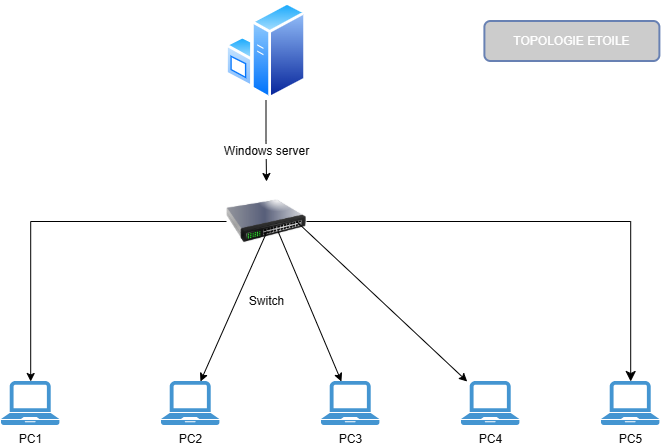

The diagram above was exported from draw.io. Its source (the exported page's mxGraphModel, read from the mxfile embedded in the PNG):
<mxGraphModel dx="872" dy="537" grid="1" gridSize="10" guides="1" tooltips="1" connect="1" arrows="1" fold="1" page="1" pageScale="1" pageWidth="850" pageHeight="1100" math="0" shadow="0">
  <root>
    <mxCell id="0" />
    <mxCell id="1" parent="0" />
    <mxCell id="sPX4l4LWdg2CixJrD2kb-10" value="" style="edgeStyle=orthogonalEdgeStyle;rounded=0;orthogonalLoop=1;jettySize=auto;html=1;fontFamily=Helvetica;fontSize=12;fontColor=#ffffff;" edge="1" parent="1" source="sPX4l4LWdg2CixJrD2kb-1" target="sPX4l4LWdg2CixJrD2kb-3">
      <mxGeometry relative="1" as="geometry">
        <mxPoint x="458.4000000000001" y="340" as="targetPoint" />
      </mxGeometry>
    </mxCell>
    <mxCell id="sPX4l4LWdg2CixJrD2kb-1" value="&lt;font style=&quot;color: rgb(11, 11, 11);&quot;&gt;Switch&lt;/font&gt;" style="image;html=1;image=img/lib/clip_art/networking/Switch_128x128.png;strokeColor=#6881B3;strokeWidth=2;align=center;verticalAlign=middle;fontFamily=Helvetica;fontSize=12;fontColor=#ffffff;fillColor=#CCCCCC;gradientColor=none;gradientDirection=north;" vertex="1" parent="1">
      <mxGeometry x="345" y="200" width="80" height="80" as="geometry" />
    </mxCell>
    <mxCell id="sPX4l4LWdg2CixJrD2kb-8" value="" style="edgeStyle=orthogonalEdgeStyle;rounded=0;orthogonalLoop=1;jettySize=auto;html=1;fontFamily=Helvetica;fontSize=12;fontColor=#ffffff;" edge="1" parent="1" source="sPX4l4LWdg2CixJrD2kb-2" target="sPX4l4LWdg2CixJrD2kb-1">
      <mxGeometry relative="1" as="geometry" />
    </mxCell>
    <mxCell id="sPX4l4LWdg2CixJrD2kb-2" value="&lt;font style=&quot;color: rgb(11, 11, 11);&quot;&gt;Windows server&lt;/font&gt;" style="image;aspect=fixed;perimeter=ellipsePerimeter;html=1;align=center;shadow=0;dashed=0;spacingTop=3;image=img/lib/active_directory/windows_server.svg;strokeColor=#6881B3;strokeWidth=2;verticalAlign=middle;fontFamily=Helvetica;fontSize=12;fontColor=#ffffff;fillColor=#CCCCCC;gradientColor=none;gradientDirection=north;" vertex="1" parent="1">
      <mxGeometry x="344" y="20" width="81" height="98.78" as="geometry" />
    </mxCell>
    <mxCell id="sPX4l4LWdg2CixJrD2kb-3" value="&lt;font style=&quot;color: rgb(11, 11, 11);&quot;&gt;PC1&lt;/font&gt;" style="pointerEvents=1;shadow=0;dashed=0;html=1;strokeColor=none;fillColor=#4495D1;labelPosition=center;verticalLabelPosition=bottom;verticalAlign=top;align=center;outlineConnect=0;shape=mxgraph.veeam.laptop;strokeWidth=2;fontFamily=Helvetica;fontSize=12;fontColor=#ffffff;" vertex="1" parent="1">
      <mxGeometry x="120" y="400" width="58.4" height="44" as="geometry" />
    </mxCell>
    <mxCell id="sPX4l4LWdg2CixJrD2kb-4" value="&lt;font style=&quot;color: rgb(11, 11, 11);&quot;&gt;PC2&lt;/font&gt;" style="pointerEvents=1;shadow=0;dashed=0;html=1;strokeColor=none;fillColor=#4495D1;labelPosition=center;verticalLabelPosition=bottom;verticalAlign=top;align=center;outlineConnect=0;shape=mxgraph.veeam.laptop;strokeWidth=2;fontFamily=Helvetica;fontSize=12;fontColor=#ffffff;" vertex="1" parent="1">
      <mxGeometry x="280" y="400" width="58.4" height="44" as="geometry" />
    </mxCell>
    <mxCell id="sPX4l4LWdg2CixJrD2kb-5" value="&lt;font style=&quot;color: rgb(11, 11, 11);&quot;&gt;PC4&lt;/font&gt;" style="pointerEvents=1;shadow=0;dashed=0;html=1;strokeColor=none;fillColor=#4495D1;labelPosition=center;verticalLabelPosition=bottom;verticalAlign=top;align=center;outlineConnect=0;shape=mxgraph.veeam.laptop;strokeWidth=2;fontFamily=Helvetica;fontSize=12;fontColor=#ffffff;" vertex="1" parent="1">
      <mxGeometry x="580" y="400" width="58.4" height="44" as="geometry" />
    </mxCell>
    <mxCell id="sPX4l4LWdg2CixJrD2kb-6" value="&lt;font style=&quot;color: rgb(11, 11, 11);&quot;&gt;PC3&lt;/font&gt;" style="pointerEvents=1;shadow=0;dashed=0;html=1;strokeColor=none;fillColor=#4495D1;labelPosition=center;verticalLabelPosition=bottom;verticalAlign=top;align=center;outlineConnect=0;shape=mxgraph.veeam.laptop;strokeWidth=2;fontFamily=Helvetica;fontSize=12;fontColor=#ffffff;" vertex="1" parent="1">
      <mxGeometry x="440" y="400" width="58.4" height="44" as="geometry" />
    </mxCell>
    <mxCell id="sPX4l4LWdg2CixJrD2kb-7" value="&lt;font style=&quot;color: rgb(11, 11, 11);&quot;&gt;PC5&lt;/font&gt;" style="pointerEvents=1;shadow=0;dashed=0;html=1;strokeColor=none;fillColor=#4495D1;labelPosition=center;verticalLabelPosition=bottom;verticalAlign=top;align=center;outlineConnect=0;shape=mxgraph.veeam.laptop;strokeWidth=2;fontFamily=Helvetica;fontSize=12;fontColor=#ffffff;" vertex="1" parent="1">
      <mxGeometry x="720" y="400" width="58.4" height="44" as="geometry" />
    </mxCell>
    <mxCell id="sPX4l4LWdg2CixJrD2kb-14" value="" style="edgeStyle=segmentEdgeStyle;endArrow=classic;html=1;curved=0;rounded=0;endSize=8;startSize=8;fontFamily=Helvetica;fontSize=12;fontColor=#ffffff;" edge="1" parent="1" source="sPX4l4LWdg2CixJrD2kb-1" target="sPX4l4LWdg2CixJrD2kb-7">
      <mxGeometry width="50" height="50" relative="1" as="geometry">
        <mxPoint x="440" y="240" as="sourcePoint" />
        <mxPoint x="530" y="320" as="targetPoint" />
      </mxGeometry>
    </mxCell>
    <mxCell id="sPX4l4LWdg2CixJrD2kb-15" value="" style="endArrow=classic;html=1;rounded=0;fontFamily=Helvetica;fontSize=12;fontColor=#ffffff;exitX=0.25;exitY=1;exitDx=0;exitDy=0;" edge="1" parent="1" target="sPX4l4LWdg2CixJrD2kb-4">
      <mxGeometry width="50" height="50" relative="1" as="geometry">
        <mxPoint x="385.55" y="250" as="sourcePoint" />
        <mxPoint x="338.3950704225352" y="370" as="targetPoint" />
      </mxGeometry>
    </mxCell>
    <mxCell id="sPX4l4LWdg2CixJrD2kb-16" value="" style="endArrow=classic;html=1;rounded=0;fontFamily=Helvetica;fontSize=12;fontColor=#ffffff;" edge="1" parent="1" target="sPX4l4LWdg2CixJrD2kb-6">
      <mxGeometry width="50" height="50" relative="1" as="geometry">
        <mxPoint x="396.57894736842104" y="250" as="sourcePoint" />
        <mxPoint x="440" y="400" as="targetPoint" />
      </mxGeometry>
    </mxCell>
    <mxCell id="sPX4l4LWdg2CixJrD2kb-17" value="" style="endArrow=classic;html=1;rounded=0;fontFamily=Helvetica;fontSize=12;fontColor=#ffffff;" edge="1" parent="1" target="sPX4l4LWdg2CixJrD2kb-5">
      <mxGeometry width="50" height="50" relative="1" as="geometry">
        <mxPoint x="415" y="240" as="sourcePoint" />
        <mxPoint x="580" y="390" as="targetPoint" />
      </mxGeometry>
    </mxCell>
    <mxCell id="d9ZNwAoZNG65GnzX5hUO-1" value="TOPOLOGIE ETOILE" style="rounded=1;whiteSpace=wrap;html=1;strokeColor=#6881B3;strokeWidth=2;align=center;verticalAlign=middle;fontFamily=Helvetica;fontSize=12;fontColor=#ffffff;fillColor=#CCCCCC;gradientColor=none;gradientDirection=north;" vertex="1" parent="1">
      <mxGeometry x="603.4" y="40" width="175" height="40" as="geometry" />
    </mxCell>
  </root>
</mxGraphModel>